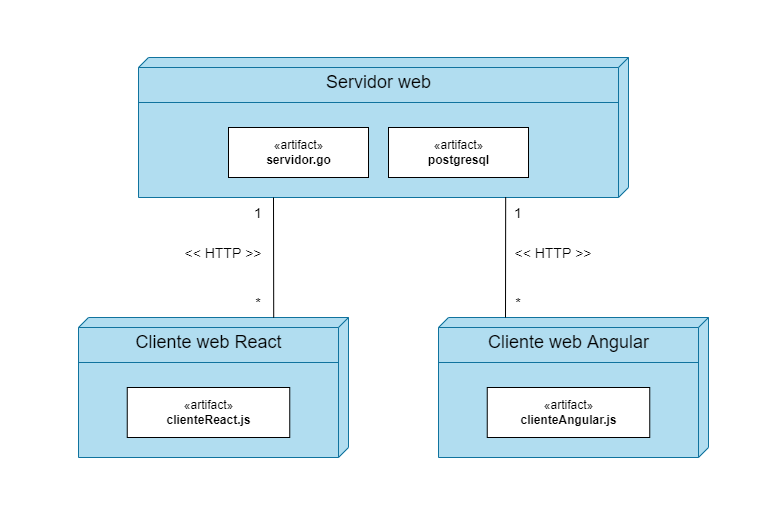

The diagram above was exported from draw.io. Its source (the exported page's mxGraphModel, read from the mxfile embedded in the PNG):
<mxGraphModel dx="1226" dy="1122" grid="0" gridSize="10" guides="1" tooltips="1" connect="1" arrows="1" fold="1" page="1" pageScale="1" pageWidth="1169" pageHeight="827" background="#ffffff" math="0" shadow="0">
  <root>
    <mxCell id="0" />
    <mxCell id="1" parent="0" />
    <mxCell id="rc_zL311UG-U_Dbai_pF-1" value="&lt;font style=&quot;font-size: 18px&quot;&gt;Servidor web&lt;/font&gt;" style="verticalAlign=top;align=center;spacingTop=8;spacingLeft=2;spacingRight=12;shape=cube;size=10;direction=south;fontStyle=0;html=1;fillColor=#b1ddf0;strokeColor=#10739e;" vertex="1" parent="1">
      <mxGeometry x="310" y="150" width="490" height="140" as="geometry" />
    </mxCell>
    <mxCell id="rc_zL311UG-U_Dbai_pF-2" value="«artifact»&lt;br&gt;&lt;b&gt;servidor.go&lt;/b&gt;" style="html=1;dropTarget=0;" vertex="1" parent="rc_zL311UG-U_Dbai_pF-1">
      <mxGeometry x="90" y="70" width="140" height="50" as="geometry" />
    </mxCell>
    <mxCell id="rc_zL311UG-U_Dbai_pF-26" value="«artifact»&lt;br&gt;&lt;span style=&quot;font-size: 12px&quot;&gt;&lt;b&gt;postgresql&lt;/b&gt;&lt;/span&gt;" style="html=1;dropTarget=0;" vertex="1" parent="rc_zL311UG-U_Dbai_pF-1">
      <mxGeometry x="250" y="70" width="140" height="50" as="geometry" />
    </mxCell>
    <mxCell id="rc_zL311UG-U_Dbai_pF-4" value="&lt;font style=&quot;font-size: 18px&quot;&gt;Cliente web React&lt;/font&gt;" style="verticalAlign=top;align=center;spacingTop=8;spacingLeft=2;spacingRight=12;shape=cube;size=10;direction=south;fontStyle=0;html=1;fillColor=#b1ddf0;strokeColor=#10739e;" vertex="1" parent="1">
      <mxGeometry x="250" y="410" width="270" height="140" as="geometry" />
    </mxCell>
    <mxCell id="rc_zL311UG-U_Dbai_pF-5" value="«artifact»&lt;br&gt;&lt;b&gt;clienteReact.js&lt;/b&gt;" style="html=1;dropTarget=0;" vertex="1" parent="1">
      <mxGeometry x="298.75" y="480" width="162.5" height="50" as="geometry" />
    </mxCell>
    <mxCell id="rc_zL311UG-U_Dbai_pF-7" value="&lt;font style=&quot;font-size: 18px&quot;&gt;Cliente web Angular&lt;/font&gt;" style="verticalAlign=top;align=center;spacingTop=8;spacingLeft=2;spacingRight=12;shape=cube;size=10;direction=south;fontStyle=0;html=1;fillColor=#b1ddf0;strokeColor=#10739e;" vertex="1" parent="1">
      <mxGeometry x="610" y="410" width="270" height="140" as="geometry" />
    </mxCell>
    <mxCell id="rc_zL311UG-U_Dbai_pF-8" value="«artifact»&lt;br&gt;&lt;b&gt;clienteAngular.js&lt;/b&gt;" style="html=1;dropTarget=0;" vertex="1" parent="1">
      <mxGeometry x="658.75" y="480" width="162.5" height="50" as="geometry" />
    </mxCell>
    <mxCell id="rc_zL311UG-U_Dbai_pF-12" value="" style="line;strokeWidth=1;fillColor=#b1ddf0;align=left;verticalAlign=middle;spacingTop=-1;spacingLeft=3;spacingRight=3;rotatable=0;labelPosition=right;points=[];portConstraint=eastwest;fontSize=18;strokeColor=#10739e;" vertex="1" parent="1">
      <mxGeometry x="250" y="450" width="260" height="10" as="geometry" />
    </mxCell>
    <mxCell id="rc_zL311UG-U_Dbai_pF-15" value="" style="line;strokeWidth=1;fillColor=#b1ddf0;align=left;verticalAlign=middle;spacingTop=-1;spacingLeft=3;spacingRight=3;rotatable=0;labelPosition=right;points=[];portConstraint=eastwest;fontSize=18;strokeColor=#10739e;" vertex="1" parent="1">
      <mxGeometry x="610" y="450" width="260" height="10" as="geometry" />
    </mxCell>
    <mxCell id="rc_zL311UG-U_Dbai_pF-16" value="" style="line;strokeWidth=1;fillColor=#b1ddf0;align=left;verticalAlign=middle;spacingTop=-1;spacingLeft=3;spacingRight=3;rotatable=0;labelPosition=right;points=[];portConstraint=eastwest;fontSize=18;strokeColor=#10739e;" vertex="1" parent="1">
      <mxGeometry x="310" y="190" width="480" height="10" as="geometry" />
    </mxCell>
    <mxCell id="rc_zL311UG-U_Dbai_pF-17" value="" style="endArrow=none;html=1;rounded=0;fontSize=18;entryX=0.75;entryY=0;entryDx=0;entryDy=0;exitX=0.001;exitY=0.277;exitDx=0;exitDy=0;exitPerimeter=0;" edge="1" parent="1" source="rc_zL311UG-U_Dbai_pF-4" target="rc_zL311UG-U_Dbai_pF-19">
      <mxGeometry width="50" height="50" relative="1" as="geometry">
        <mxPoint x="445" y="390" as="sourcePoint" />
        <mxPoint x="495" y="340" as="targetPoint" />
      </mxGeometry>
    </mxCell>
    <mxCell id="rc_zL311UG-U_Dbai_pF-18" value="" style="endArrow=none;html=1;rounded=0;fontSize=18;entryX=0.999;entryY=0.943;entryDx=0;entryDy=0;entryPerimeter=0;exitX=0.001;exitY=0.277;exitDx=0;exitDy=0;exitPerimeter=0;" edge="1" parent="1">
      <mxGeometry width="50" height="50" relative="1" as="geometry">
        <mxPoint x="677" y="410" as="sourcePoint" />
        <mxPoint x="677.1800000000001" y="289.72" as="targetPoint" />
      </mxGeometry>
    </mxCell>
    <mxCell id="rc_zL311UG-U_Dbai_pF-19" value="&lt;font style=&quot;font-size: 14px&quot;&gt;1&lt;/font&gt;" style="text;html=1;strokeColor=none;fillColor=none;align=center;verticalAlign=middle;whiteSpace=wrap;rounded=0;fontSize=18;" vertex="1" parent="1">
      <mxGeometry x="400" y="290" width="60" height="30" as="geometry" />
    </mxCell>
    <mxCell id="rc_zL311UG-U_Dbai_pF-20" value="&lt;font style=&quot;font-size: 14px&quot;&gt;1&lt;/font&gt;" style="text;html=1;strokeColor=none;fillColor=none;align=center;verticalAlign=middle;whiteSpace=wrap;rounded=0;fontSize=18;" vertex="1" parent="1">
      <mxGeometry x="660" y="290" width="60" height="30" as="geometry" />
    </mxCell>
    <mxCell id="rc_zL311UG-U_Dbai_pF-21" value="&lt;font style=&quot;font-size: 14px&quot;&gt;*&lt;/font&gt;" style="text;html=1;strokeColor=none;fillColor=none;align=center;verticalAlign=middle;whiteSpace=wrap;rounded=0;fontSize=18;" vertex="1" parent="1">
      <mxGeometry x="400" y="380" width="60" height="30" as="geometry" />
    </mxCell>
    <mxCell id="rc_zL311UG-U_Dbai_pF-22" value="&lt;font style=&quot;font-size: 14px&quot;&gt;*&lt;/font&gt;" style="text;html=1;strokeColor=none;fillColor=none;align=center;verticalAlign=middle;whiteSpace=wrap;rounded=0;fontSize=18;" vertex="1" parent="1">
      <mxGeometry x="660" y="380" width="60" height="30" as="geometry" />
    </mxCell>
    <mxCell id="rc_zL311UG-U_Dbai_pF-23" value="&lt;font style=&quot;font-size: 14px&quot;&gt;&amp;lt;&amp;lt; HTTP &amp;gt;&amp;gt;&lt;/font&gt;" style="text;html=1;strokeColor=none;fillColor=none;align=center;verticalAlign=middle;whiteSpace=wrap;rounded=0;fontSize=18;" vertex="1" parent="1">
      <mxGeometry x="350" y="330" width="90" height="30" as="geometry" />
    </mxCell>
    <mxCell id="rc_zL311UG-U_Dbai_pF-24" value="&lt;font style=&quot;font-size: 14px&quot;&gt;&amp;lt;&amp;lt; HTTP &amp;gt;&amp;gt;&lt;/font&gt;" style="text;html=1;strokeColor=none;fillColor=none;align=center;verticalAlign=middle;whiteSpace=wrap;rounded=0;fontSize=18;" vertex="1" parent="1">
      <mxGeometry x="680" y="330" width="90" height="30" as="geometry" />
    </mxCell>
    <mxCell id="Ip-QP6P1jYcSsLcxZUSn-1" value="" style="rounded=0;whiteSpace=wrap;html=1;dashed=1;fontSize=20;strokeColor=none;fillColor=default;gradientColor=#ffffff;" vertex="1" parent="1">
      <mxGeometry x="172" y="330" width="120" height="14" as="geometry" />
    </mxCell>
    <mxCell id="Ip-QP6P1jYcSsLcxZUSn-2" value="" style="rounded=0;whiteSpace=wrap;html=1;dashed=1;fontSize=20;strokeColor=none;fillColor=default;gradientColor=#ffffff;fontStyle=1" vertex="1" parent="1">
      <mxGeometry x="499" y="591" width="120" height="14" as="geometry" />
    </mxCell>
    <mxCell id="Ip-QP6P1jYcSsLcxZUSn-3" value="" style="rounded=0;whiteSpace=wrap;html=1;dashed=1;fontSize=20;strokeColor=none;fillColor=default;gradientColor=#ffffff;fontStyle=1" vertex="1" parent="1">
      <mxGeometry x="835" y="326" width="120" height="14" as="geometry" />
    </mxCell>
    <mxCell id="Ip-QP6P1jYcSsLcxZUSn-4" value="" style="rounded=0;whiteSpace=wrap;html=1;dashed=1;fontSize=20;strokeColor=none;fillColor=default;gradientColor=#ffffff;fontStyle=1" vertex="1" parent="1">
      <mxGeometry x="499" y="93" width="120" height="14" as="geometry" />
    </mxCell>
  </root>
</mxGraphModel>